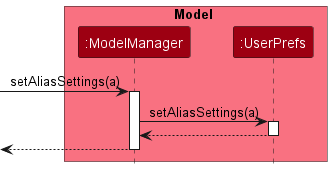

The diagram above was rendered by PlantUML. Its source (embedded in the PNG):
@startuml
!include style.puml

box Model MODEL_COLOR_T1
participant ":ModelManager" as ModelManager MODEL_COLOR
participant ":UserPrefs" as UserPrefs MODEL_COLOR
end box

[-> ModelManager : setAliasSettings(a)
activate ModelManager
ModelManager -> UserPrefs : setAliasSettings(a)
activate UserPrefs
return
return
@enduml